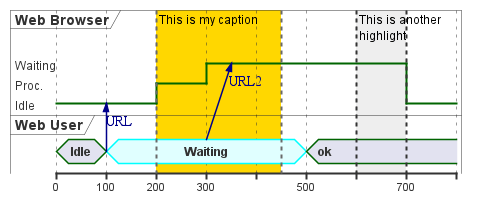

The diagram above was rendered by PlantUML. Its source (embedded in the PNG):
@startuml
robust "Web Browser" as WB
concise "Web User" as WU

@0
WU is Idle
WB is Idle

@100
WU -> WB : URL
WU is Waiting #LightCyan;line:Aqua

@200
WB is Proc.

@300
WU -> WB@350 : URL2
WB is Waiting

@+200
WU is ok

@+200
WB is Idle

highlight 200 to 450 #Gold;line:DimGrey : This is my caption
highlight 600 to 700 : This is another\nhighlight
@enduml